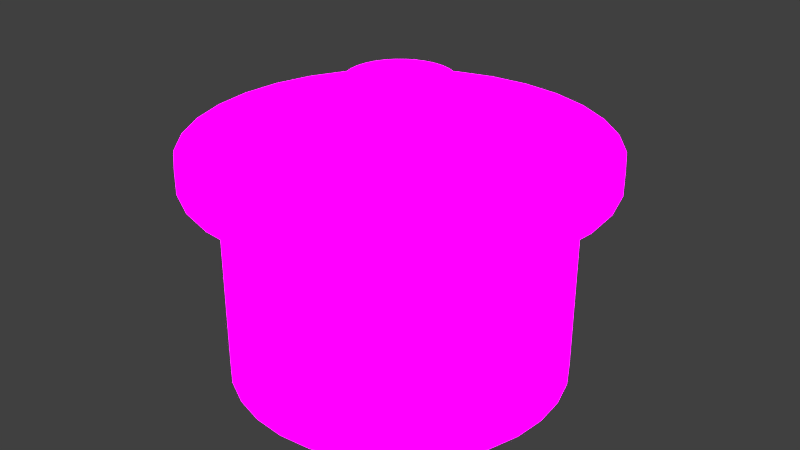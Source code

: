# Source: Potlight.blend  (saved by Blender 2.72.0; exported with 4.5.12 LTS)
import bpy
from mathutils import Matrix  # noqa: F401  (used for matrix-valued properties, if any)

bpy.ops.wm.read_factory_settings(use_empty=True)
scene = bpy.context.scene
scene.name = 'Scene'

# ---- collections
col_collection_1 = bpy.data.collections.new('Collection 1'); scene.collection.children.link(col_collection_1)

# ---- images (referenced by path relative to the original .blend; pixels are not part of the script)
import os
ASSET_DIR = os.environ.get("B2B_ASSET_DIR", "")  # directory of the original .blend (textures are referenced by path, not embedded)
HERE = os.path.dirname(os.path.abspath(__file__))  # packed textures are extracted next to this script under _unpacked/

def load_image(name, relpath, width, height, colorspace="sRGB"):
    """Load a texture the original file referenced (path relative to the .blend, or extracted next to this script)."""
    p = next((c for c in (os.path.join(HERE, relpath), os.path.join(ASSET_DIR, relpath)) if relpath and os.path.exists(c)), "")
    if p:
        img = bpy.data.images.load(p, check_existing=True)
        img.name = name
    else:  # same state as the original file: an image datablock whose file is absent (Cycles renders it pink)
        img = bpy.data.images.new(name, width, height)
        img.source = "FILE"
        img.filepath = "//" + (relpath or name)
    img.colorspace_settings.name = colorspace
    return img
img_rost_png_001 = load_image('Rost.png.001', 'Rost.png', 1024, 1024, 'sRGB')

# ---- materials (node trees are filled in below, after node groups)
mat_material = bpy.data.materials.new('Material')
mat_material.alpha_threshold = 0.0
mat_material.roughness = 0.5

# ---- material node trees
mat_material.use_nodes = True; mat_material.node_tree.nodes.clear()
_N = mat_material.node_tree.nodes; _L = mat_material.node_tree.links
n0 = _N.new('ShaderNodeTexCoord'); n0.name = 'Texture Coordinate'; n0.location = (-435, 261)
n1 = _N.new('ShaderNodeBsdfDiffuse'); n1.name = 'Diffuse BSDF'; n1.location = (-74, 285)
n2 = _N.new('ShaderNodeBsdfAnisotropic'); n2.name = 'Glossy BSDF'; n2.location = (-73, 143)
n2.distribution = 'GGX'
n2.inputs[1].default_value = 0.2
n3 = _N.new('ShaderNodeOutputMaterial'); n3.name = 'Material Output'; n3.location = (575, 223)
n4 = _N.new('ShaderNodeMixShader'); n4.name = 'Mix Shader'; n4.location = (149, 189)
n5 = _N.new('ShaderNodeTexImage'); n5.name = 'Image Texture'; n5.location = (-271, 233)
n5.width = 140
n5.image = img_rost_png_001
n6 = _N.new('ShaderNodeMixShader'); n6.name = 'Mix Shader.001'; n6.location = (410, 197)
n7 = _N.new('ShaderNodeEmission'); n7.name = 'Emission'; n7.location = (125, 5)
n7.width = 146
n7.inputs[1].default_value = 6.2
_L.new(n1.outputs[0], n4.inputs[1])
_L.new(n0.outputs[2], n5.inputs[0])
_L.new(n5.outputs[0], n1.inputs[0])
_L.new(n5.outputs[0], n2.inputs[0])
_L.new(n4.outputs[0], n6.inputs[1])
_L.new(n2.outputs[0], n4.inputs[2])
_L.new(n6.outputs[0], n3.inputs[0])
_L.new(n5.outputs[1], n4.inputs[0])
_L.new(n5.outputs[0], n7.inputs[0])
_L.new(n7.outputs[0], n6.inputs[2])
n3.is_active_output = True

# ---- world
world_world = bpy.data.worlds.new('World'); scene.world = world_world
world_world.color = (0.05088, 0.05088, 0.05088)
world_world.use_sun_shadow = False
world_world.sun_shadow_jitter_overblur = 0.0
world_world.cycles.sampling_method = 'MANUAL'
world_world.cycles.sample_map_resolution = 256

# ---- meshes
me_circle = bpy.data.meshes.new('Circle')
me_circle.from_pydata([(0.0, 1.0, 0.0), (-0.1951, 0.9808, 0.0), (-0.3827, 0.9239, 0.0), (-0.5556, 0.8315, 0.0), (-0.7071, 0.7071, 0.0), (-0.8315, 0.5556, 0.0), (-0.9239, 0.3827, 0.0), (-0.9808, 0.1951, 0.0), (-1.0, 7.55e-08, 0.0), (-0.9808, -0.1951, 0.0), (-0.9239, -0.3827, 0.0), (-0.8315, -0.5556, 0.0), (-0.7071, -0.7071, 0.0), (-0.5556, -0.8315, 0.0), (-0.3827, -0.9239, 0.0), (-0.1951, -0.9808, 0.0), (3.258e-07, -1.0, 0.0), (0.1951, -0.9808, 0.0), (0.3827, -0.9239, 0.0), (0.5556, -0.8315, 0.0), (0.7071, -0.7071, 0.0), (0.8315, -0.5556, 0.0), (0.9239, -0.3827, 0.0), (0.9808, -0.1951, 0.0), (1.0, 9.656e-07, 0.0), (0.9808, 0.1951, 0.0), (0.9239, 0.3827, 0.0), (0.8315, 0.5556, 0.0), (0.7071, 0.7071, 0.0), (0.5556, 0.8315, 0.0), (0.3827, 0.9239, 0.0), (0.1951, 0.9808, 0.0), (0.0, 1.0, 1.22), (-0.1951, 0.9808, 1.22), (-0.3827, 0.9239, 1.22), (-0.5556, 0.8315, 1.22), (-0.7071, 0.7071, 1.22), (-0.8315, 0.5556, 1.22), (-0.9239, 0.3827, 1.22), (-0.9808, 0.1951, 1.22), (-1.0, 7.55e-08, 1.22), (-0.9808, -0.1951, 1.22), (-0.9239, -0.3827, 1.22), (-0.8315, -0.5556, 1.22), (-0.7071, -0.7071, 1.22), (-0.5556, -0.8315, 1.22), (-0.3827, -0.9239, 1.22), (-0.1951, -0.9808, 1.22), (3.258e-07, -1.0, 1.22), (0.1951, -0.9808, 1.22), (0.3827, -0.9239, 1.22), (0.5556, -0.8315, 1.22), (0.7071, -0.7071, 1.22), (0.8315, -0.5556, 1.22), (0.9239, -0.3827, 1.22), (0.9808, -0.1951, 1.22), (1.0, 9.656e-07, 1.22), (0.9808, 0.1951, 1.22), (0.9239, 0.3827, 1.22), (0.8315, 0.5556, 1.22), (0.7071, 0.7071, 1.22), (0.5556, 0.8315, 1.22), (0.3827, 0.9239, 1.22), (0.1951, 0.9808, 1.22), (2.463e-08, 1.207, 1.22), (-0.2356, 1.184, 1.22), (-0.4621, 1.116, 1.22), (-0.6708, 1.004, 1.22), (-0.8538, 0.8538, 1.22), (-1.004, 0.6708, 1.22), (-1.116, 0.4621, 1.22), (-1.184, 0.2356, 1.22), (-1.207, 3.205e-08, 1.22), (-1.184, -0.2356, 1.22), (-1.116, -0.4621, 1.22), (-1.004, -0.6708, 1.22), (-0.8538, -0.8538, 1.22), (-0.6708, -1.004, 1.22), (-0.4621, -1.116, 1.22), (-0.2356, -1.184, 1.22), (4.181e-07, -1.207, 1.22), (0.2356, -1.184, 1.22), (0.4621, -1.116, 1.22), (0.6708, -1.004, 1.22), (0.8538, -0.8538, 1.22), (1.004, -0.6708, 1.22), (1.116, -0.4621, 1.22), (1.184, -0.2356, 1.22), (1.207, 1.107e-06, 1.22), (1.184, 0.2356, 1.22), (1.116, 0.4621, 1.22), (1.004, 0.6708, 1.22), (0.8538, 0.8538, 1.22), (0.6708, 1.004, 1.22), (0.4621, 1.116, 1.22), (0.2356, 1.184, 1.22), (2.384e-08, 1.207, 1.369), (-0.2356, 1.184, 1.369), (-0.4621, 1.116, 1.369), (-0.6708, 1.004, 1.369), (-0.8538, 0.8538, 1.369), (-1.004, 0.6708, 1.369), (-1.116, 0.4621, 1.369), (-1.184, 0.2356, 1.369), (-1.207, 3.205e-08, 1.369), (-1.184, -0.2356, 1.369), (-1.116, -0.4621, 1.369), (-1.004, -0.6708, 1.369), (-0.8538, -0.8538, 1.369), (-0.6708, -1.004, 1.369), (-0.4621, -1.116, 1.369), (-0.2356, -1.184, 1.369), (4.173e-07, -1.207, 1.369), (0.2356, -1.184, 1.369), (0.4621, -1.116, 1.369), (0.6708, -1.004, 1.369), (0.8538, -0.8538, 1.369), (1.004, -0.6708, 1.369), (1.116, -0.4621, 1.369), (1.184, -0.2356, 1.369), (1.207, 1.107e-06, 1.369), (1.184, 0.2356, 1.369), (1.116, 0.4621, 1.369), (1.004, 0.6708, 1.369), (0.8538, 0.8538, 1.369), (0.6708, 1.004, 1.369), (0.4621, 1.116, 1.369), (0.2356, 1.184, 1.369), (-1.073e-07, 0.1283, 1.586), (-0.02503, 0.1258, 1.586), (-0.0491, 0.1185, 1.586), (-0.07128, 0.1067, 1.586), (-0.09072, 0.09072, 1.586), (-0.1067, 0.07128, 1.586), (-0.1185, 0.0491, 1.586), (-0.1258, 0.02503, 1.586), (-0.1283, 2.551e-07, 1.586), (-0.1258, -0.02503, 1.586), (-0.1185, -0.0491, 1.586), (-0.1067, -0.07128, 1.586), (-0.09072, -0.09072, 1.586), (-0.07128, -0.1067, 1.586), (-0.0491, -0.1185, 1.586), (-0.02503, -0.1258, 1.586), (-6.548e-08, -0.1283, 1.586), (0.02503, -0.1258, 1.586), (0.0491, -0.1185, 1.586), (0.07128, -0.1067, 1.586), (0.09072, -0.09072, 1.586), (0.1067, -0.07128, 1.586), (0.1185, -0.0491, 1.586), (0.1258, -0.02503, 1.586), (0.1283, 3.692e-07, 1.586), (0.1258, 0.02503, 1.586), (0.1185, 0.0491, 1.586), (0.1067, 0.07128, 1.586), (0.09072, 0.09072, 1.586), (0.07128, 0.1067, 1.586), (0.0491, 0.1185, 1.586), (0.02503, 0.1258, 1.586), (-9.465e-08, 0.3009, 1.739), (-0.05869, 0.2951, 1.739), (-0.1151, 0.278, 1.739), (-0.1671, 0.2501, 1.739), (-0.2127, 0.2127, 1.739), (-0.2501, 0.1671, 1.739), (-0.278, 0.1151, 1.739), (-0.2951, 0.05869, 1.739), (-0.3009, 2.242e-07, 1.739), (-0.2951, -0.05869, 1.739), (-0.278, -0.1151, 1.739), (-0.2501, -0.1671, 1.739), (-0.2127, -0.2127, 1.739), (-0.1671, -0.2501, 1.739), (-0.1151, -0.278, 1.739), (-0.05869, -0.2951, 1.739), (3.376e-09, -0.3009, 1.739), (0.05869, -0.2951, 1.739), (0.1151, -0.278, 1.739), (0.1671, -0.2501, 1.739), (0.2127, -0.2127, 1.739), (0.2501, -0.1671, 1.739), (0.278, -0.1151, 1.739), (0.2951, -0.05869, 1.739), (0.3009, 4.92e-07, 1.739), (0.2951, 0.05869, 1.739), (0.278, 0.1151, 1.739), (0.2501, 0.1671, 1.739), (0.2127, 0.2127, 1.739), (0.1671, 0.2501, 1.739), (0.1151, 0.278, 1.739), (0.05869, 0.2951, 1.739)], [], [(1, 0, 31, 30, 29, 28, 27, 26, 25, 24, 23, 22, 21, 20, 19, 18, 17, 16, 15, 14, 13, 12, 11, 10, 9, 8, 7, 6, 5, 4, 3, 2), (58, 59, 91, 90), (25, 26, 58, 57), (3, 4, 36, 35), (14, 15, 47, 46), (23, 24, 56, 55), (1, 2, 34, 33), (12, 13, 45, 44), (21, 22, 54, 53), (10, 11, 43, 42), (30, 31, 63, 62), (19, 20, 52, 51), (8, 9, 41, 40), (28, 29, 61, 60), (17, 18, 50, 49), (6, 7, 39, 38), (26, 27, 59, 58), (4, 5, 37, 36), (15, 16, 48, 47), (24, 25, 57, 56), (2, 3, 35, 34), (13, 14, 46, 45), (22, 23, 55, 54), (0, 1, 33, 32), (11, 12, 44, 43), (31, 0, 32, 63), (20, 21, 53, 52), (9, 10, 42, 41), (29, 30, 62, 61), (18, 19, 51, 50), (7, 8, 40, 39), (27, 28, 60, 59), (16, 17, 49, 48), (5, 6, 38, 37), (92, 93, 125, 124), (36, 37, 69, 68), (47, 48, 80, 79), (56, 57, 89, 88), (34, 35, 67, 66), (45, 46, 78, 77), (54, 55, 87, 86), (32, 33, 65, 64), (43, 44, 76, 75), (63, 32, 64, 95), (52, 53, 85, 84), (41, 42, 74, 73), (61, 62, 94, 93), (50, 51, 83, 82), (39, 40, 72, 71), (59, 60, 92, 91), (48, 49, 81, 80), (37, 38, 70, 69), (57, 58, 90, 89), (35, 36, 68, 67), (46, 47, 79, 78), (55, 56, 88, 87), (33, 34, 66, 65), (44, 45, 77, 76), (53, 54, 86, 85), (42, 43, 75, 74), (62, 63, 95, 94), (51, 52, 84, 83), (40, 41, 73, 72), (60, 61, 93, 92), (49, 50, 82, 81), (38, 39, 71, 70), (126, 127, 159, 158), (81, 82, 114, 113), (70, 71, 103, 102), (90, 91, 123, 122), (68, 69, 101, 100), (79, 80, 112, 111), (88, 89, 121, 120), (66, 67, 99, 98), (77, 78, 110, 109), (86, 87, 119, 118), (64, 65, 97, 96), (75, 76, 108, 107), (95, 64, 96, 127), (84, 85, 117, 116), (73, 74, 106, 105), (93, 94, 126, 125), (82, 83, 115, 114), (71, 72, 104, 103), (91, 92, 124, 123), (80, 81, 113, 112), (69, 70, 102, 101), (89, 90, 122, 121), (67, 68, 100, 99), (78, 79, 111, 110), (87, 88, 120, 119), (65, 66, 98, 97), (76, 77, 109, 108), (85, 86, 118, 117), (74, 75, 107, 106), (94, 95, 127, 126), (83, 84, 116, 115), (72, 73, 105, 104), (149, 150, 182, 181), (115, 116, 148, 147), (104, 105, 137, 136), (124, 125, 157, 156), (113, 114, 146, 145), (102, 103, 135, 134), (122, 123, 155, 154), (100, 101, 133, 132), (111, 112, 144, 143), (120, 121, 153, 152), (98, 99, 131, 130), (109, 110, 142, 141), (118, 119, 151, 150), (96, 97, 129, 128), (107, 108, 140, 139), (127, 96, 128, 159), (116, 117, 149, 148), (105, 106, 138, 137), (125, 126, 158, 157), (114, 115, 147, 146), (103, 104, 136, 135), (123, 124, 156, 155), (112, 113, 145, 144), (101, 102, 134, 133), (121, 122, 154, 153), (99, 100, 132, 131), (110, 111, 143, 142), (119, 120, 152, 151), (97, 98, 130, 129), (108, 109, 141, 140), (117, 118, 150, 149), (106, 107, 139, 138), (161, 162, 163, 164, 165, 166, 167, 168, 169, 170, 171, 172, 173, 174, 175, 176, 177, 178, 179, 180, 181, 182, 183, 184, 185, 186, 187, 188, 189, 190, 191, 160), (138, 139, 171, 170), (158, 159, 191, 190), (147, 148, 180, 179), (136, 137, 169, 168), (156, 157, 189, 188), (145, 146, 178, 177), (134, 135, 167, 166), (154, 155, 187, 186), (132, 133, 165, 164), (143, 144, 176, 175), (152, 153, 185, 184), (130, 131, 163, 162), (141, 142, 174, 173), (150, 151, 183, 182), (128, 129, 161, 160), (139, 140, 172, 171), (159, 128, 160, 191), (148, 149, 181, 180), (137, 138, 170, 169), (157, 158, 190, 189), (146, 147, 179, 178), (135, 136, 168, 167), (155, 156, 188, 187), (144, 145, 177, 176), (133, 134, 166, 165), (153, 154, 186, 185), (131, 132, 164, 163), (142, 143, 175, 174), (151, 152, 184, 183), (129, 130, 162, 161), (140, 141, 173, 172)])
me_circle.polygons.foreach_set('use_smooth', [True] * 162)
_uv = me_circle.uv_layers.new(name='UVMap')
_uv.uv.foreach_set('vector', [0.5024, 0.474, 0.4862, 0.4823, 0.4682, 0.488, 0.449, 0.4909, 0.4295, 0.4909, 0.4104, 0.488, 0.3924, 0.4823, 0.3761, 0.474, 0.3623, 0.4636, 0.3515, 0.4512, 0.344, 0.4375, 0.3402, 0.423, 0.3402, 0.4081, 0.344, 0.3936, 0.3515, 0.3799, 0.3623, 0.3675, 0.3761, 0.357, 0.3924, 0.3488, 0.4104, 0.3431, 0.4295, 0.3402, 0.449, 0.3402, 0.4682, 0.3431, 0.4862, 0.3488, 0.5024, 0.357, 0.5162, 0.3675, 0.5271, 0.3799, 0.5345, 0.3936, 0.5383, 0.4081, 0.5383, 0.423, 0.5345, 0.4375, 0.5271, 0.4512, 0.5162, 0.4636, 0.2367, 0.9255, 0.2931, 0.9408, 0.2744, 0.9813, 0.2063, 0.9628, 0.4617, 0.5746, 0.4617, 0.5869, 0.3402, 0.5869, 0.3402, 0.5746, 0.6598, 0.4467, 0.6598, 0.4572, 0.5383, 0.4572, 0.5383, 0.4467, 0.6598, 0.5898, 0.6598, 0.6044, 0.5383, 0.6044, 0.5383, 0.5898, 0.4617, 0.5463, 0.4617, 0.5608, 0.3402, 0.5608, 0.3402, 0.5463, 0.6598, 0.4207, 0.6598, 0.4344, 0.5383, 0.4344, 0.5383, 0.4207, 0.6598, 0.5638, 0.6598, 0.5761, 0.5383, 0.5761, 0.5383, 0.5638, 0.4617, 0.5169, 0.4617, 0.5315, 0.3402, 0.5315, 0.3402, 0.5169, 0.6598, 0.5377, 0.6598, 0.5514, 0.5383, 0.5514, 0.5383, 0.5377, 0.6598, 0.3767, 0.6598, 0.3913, 0.5383, 0.3913, 0.5383, 0.3767, 0.4617, 0.4909, 0.4617, 0.5032, 0.3402, 0.5032, 0.3402, 0.4909, 0.6598, 0.5083, 0.6598, 0.5232, 0.5383, 0.5232, 0.5383, 0.5083, 0.6598, 0.3507, 0.6598, 0.363, 0.5383, 0.363, 0.5383, 0.3507, 0.6598, 0.6337, 0.6598, 0.6475, 0.5383, 0.6475, 0.5383, 0.6337, 0.6598, 0.4801, 0.6598, 0.4938, 0.5383, 0.4938, 0.5383, 0.4801, 0.4617, 0.5869, 0.4617, 0.5974, 0.3402, 0.5974, 0.3402, 0.5869, 0.6598, 0.4572, 0.6598, 0.4677, 0.5383, 0.4677, 0.5383, 0.4572, 0.6598, 0.6044, 0.6598, 0.6192, 0.5383, 0.6192, 0.5383, 0.6044, 0.4617, 0.5608, 0.4617, 0.5746, 0.3402, 0.5746, 0.3402, 0.5608, 0.6598, 0.4344, 0.6598, 0.4467, 0.5383, 0.4467, 0.5383, 0.4344, 0.6598, 0.5761, 0.6598, 0.5898, 0.5383, 0.5898, 0.5383, 0.5761, 0.4617, 0.5315, 0.4617, 0.5463, 0.3402, 0.5463, 0.3402, 0.5315, 0.6598, 0.4061, 0.6598, 0.4207, 0.5383, 0.4207, 0.5383, 0.4061, 0.6598, 0.5514, 0.6598, 0.5638, 0.5383, 0.5638, 0.5383, 0.5514, 0.6598, 0.3913, 0.6598, 0.4061, 0.5383, 0.4061, 0.5383, 0.3913, 0.4617, 0.5032, 0.4617, 0.5169, 0.3402, 0.5169, 0.3402, 0.5032, 0.6598, 0.5232, 0.6598, 0.5377, 0.5383, 0.5377, 0.5383, 0.5232, 0.6598, 0.363, 0.6598, 0.3767, 0.5383, 0.3767, 0.5383, 0.363, 0.6598, 0.6475, 0.6598, 0.6598, 0.5383, 0.6598, 0.5383, 0.6475, 0.6598, 0.4938, 0.6598, 0.5083, 0.5383, 0.5083, 0.5383, 0.4938, 0.6598, 0.3402, 0.6598, 0.3507, 0.5383, 0.3507, 0.5383, 0.3402, 0.6598, 0.6192, 0.6598, 0.6337, 0.5383, 0.6337, 0.5383, 0.6192, 0.6598, 0.4677, 0.6598, 0.4801, 0.5383, 0.4801, 0.5383, 0.4677, 0.9907, 0.009263, 0.9907, 0.04344, 0.9444, 0.04344, 0.9444, 0.009263, 0.6936, 0.7654, 0.6936, 0.7254, 0.7579, 0.7212, 0.7579, 0.7695, 0.2367, 0.5653, 0.186, 0.5875, 0.145, 0.5548, 0.2063, 0.5279, 0.1428, 0.8749, 0.186, 0.9032, 0.145, 0.936, 0.09283, 0.9018, 0.6583, 0.8416, 0.6817, 0.8046, 0.7435, 0.8169, 0.7153, 0.8616, 0.353, 0.5421, 0.2931, 0.55, 0.2744, 0.5094, 0.3467, 0.5, 0.08548, 0.8046, 0.1088, 0.8416, 0.05186, 0.8616, 0.02365, 0.8169, 0.5812, 0.9032, 0.6244, 0.8749, 0.6743, 0.9018, 0.6222, 0.936, 0.474, 0.55, 0.4141, 0.5421, 0.4204, 0.5, 0.4927, 0.5094, 0.5304, 0.9255, 0.5812, 0.9032, 0.6222, 0.936, 0.5609, 0.9628, 0.07356, 0.7254, 0.07356, 0.7654, 0.009264, 0.7695, 0.009263, 0.7212, 0.5812, 0.5875, 0.5304, 0.5653, 0.5609, 0.5279, 0.6222, 0.5548, 0.4141, 0.9486, 0.474, 0.9408, 0.4928, 0.9813, 0.4204, 0.9907, 0.1088, 0.6491, 0.08548, 0.6861, 0.02365, 0.6738, 0.05186, 0.6291, 0.6583, 0.6491, 0.6244, 0.6158, 0.6743, 0.589, 0.7153, 0.6291, 0.2931, 0.9408, 0.353, 0.9486, 0.3467, 0.9907, 0.2744, 0.9813, 0.186, 0.5875, 0.1428, 0.6158, 0.09283, 0.589, 0.145, 0.5548, 0.6936, 0.7254, 0.6817, 0.6861, 0.7435, 0.6738, 0.7579, 0.7212, 0.186, 0.9032, 0.2367, 0.9255, 0.2063, 0.9628, 0.145, 0.936, 0.6817, 0.8046, 0.6936, 0.7654, 0.7579, 0.7695, 0.7435, 0.8169, 0.2931, 0.55, 0.2367, 0.5653, 0.2063, 0.5279, 0.2744, 0.5094, 0.1088, 0.8416, 0.1428, 0.8749, 0.09283, 0.9018, 0.05186, 0.8616, 0.6244, 0.8749, 0.6583, 0.8416, 0.7153, 0.8616, 0.6743, 0.9018, 0.4141, 0.5421, 0.353, 0.5421, 0.3467, 0.5, 0.4204, 0.5, 0.07356, 0.7654, 0.08548, 0.8046, 0.02365, 0.8169, 0.009264, 0.7695, 0.5304, 0.5653, 0.474, 0.55, 0.4927, 0.5094, 0.5609, 0.5279, 0.474, 0.9408, 0.5304, 0.9255, 0.5609, 0.9628, 0.4928, 0.9813, 0.08548, 0.6861, 0.07356, 0.7254, 0.009263, 0.7212, 0.02365, 0.6738, 0.6244, 0.6158, 0.5812, 0.5875, 0.6222, 0.5548, 0.6743, 0.589, 0.353, 0.9486, 0.4141, 0.9486, 0.4204, 0.9907, 0.3467, 0.9907, 0.1428, 0.6158, 0.1088, 0.6491, 0.05186, 0.6291, 0.09283, 0.589, 0.6817, 0.6861, 0.6583, 0.6491, 0.7153, 0.6291, 0.7435, 0.6738, 0.09283, 0.411, 0.05186, 0.3709, 0.3483, 0.267, 0.3527, 0.2713, 0.8505, 0.3942, 0.8505, 0.3459, 0.8969, 0.3459, 0.8969, 0.3942, 0.8505, 0.2538, 0.8505, 0.2807, 0.8042, 0.2807, 0.8042, 0.2538, 0.8042, 0.5265, 0.8042, 0.5666, 0.7579, 0.5666, 0.7579, 0.5265, 0.9907, 0.3563, 0.9907, 0.3904, 0.9444, 0.3904, 0.9444, 0.3563, 0.8505, 0.4863, 0.8505, 0.4416, 0.8969, 0.4416, 0.8969, 0.4863, 0.8042, 0.4344, 0.8042, 0.4818, 0.7579, 0.4818, 0.7579, 0.4344, 0.9907, 0.2714, 0.9907, 0.3161, 0.9444, 0.3161, 0.9444, 0.2714, 0.8505, 0.5428, 0.8505, 0.5875, 0.8042, 0.5875, 0.8042, 0.5428, 0.8042, 0.3387, 0.8042, 0.3861, 0.7579, 0.3861, 0.7579, 0.3387, 0.9907, 0.1757, 0.9907, 0.224, 0.9444, 0.224, 0.9444, 0.1757, 0.8505, 0.4471, 0.8505, 0.4954, 0.8042, 0.4954, 0.8042, 0.4471, 0.9907, 0.1283, 0.9907, 0.1757, 0.9444, 0.1757, 0.9444, 0.1283, 0.8042, 0.2538, 0.8042, 0.294, 0.7579, 0.294, 0.7579, 0.2538, 0.8505, 0.355, 0.8505, 0.3997, 0.8042, 0.3997, 0.8042, 0.355, 0.9907, 0.04344, 0.9907, 0.08363, 0.9444, 0.08363, 0.9444, 0.04344, 0.8505, 0.3459, 0.8505, 0.2985, 0.8969, 0.2985, 0.8969, 0.3459, 0.8505, 0.2807, 0.8505, 0.3148, 0.8042, 0.3148, 0.8042, 0.2807, 0.8042, 0.5666, 0.8042, 0.6008, 0.7579, 0.6008, 0.7579, 0.5666, 0.8505, 0.4416, 0.8505, 0.3942, 0.8969, 0.3942, 0.8969, 0.4416, 0.9907, 0.3904, 0.9907, 0.4173, 0.9444, 0.4173, 0.9444, 0.3904, 0.8042, 0.4818, 0.8042, 0.5265, 0.7579, 0.5265, 0.7579, 0.4818, 0.9907, 0.3161, 0.9907, 0.3563, 0.9444, 0.3563, 0.9444, 0.3161, 0.8505, 0.5265, 0.8505, 0.4863, 0.8969, 0.4863, 0.8969, 0.5265, 0.8042, 0.3861, 0.8042, 0.4344, 0.7579, 0.4344, 0.7579, 0.3861, 0.9907, 0.224, 0.9907, 0.2714, 0.9444, 0.2714, 0.9444, 0.224, 0.8505, 0.4954, 0.8505, 0.5428, 0.8042, 0.5428, 0.8042, 0.4954, 0.8042, 0.294, 0.8042, 0.3387, 0.7579, 0.3387, 0.7579, 0.294, 0.8505, 0.3997, 0.8505, 0.4471, 0.8042, 0.4471, 0.8042, 0.3997, 0.9907, 0.08363, 0.9907, 0.1283, 0.9444, 0.1283, 0.9444, 0.08363, 0.8505, 0.2985, 0.8505, 0.2538, 0.8969, 0.2538, 0.8969, 0.2985, 0.8505, 0.3148, 0.8505, 0.355, 0.8042, 0.355, 0.8042, 0.3148, 0.8627, 0.2178, 0.87, 0.2158, 0.8953, 0.2469, 0.8783, 0.2515, 0.7435, 0.3262, 0.7153, 0.3709, 0.4188, 0.267, 0.4218, 0.2622, 0.2744, 0.01869, 0.3467, 0.009263, 0.3797, 0.2286, 0.372, 0.2296, 0.2063, 0.4721, 0.145, 0.4452, 0.3582, 0.2749, 0.3647, 0.2777, 0.7579, 0.2305, 0.7579, 0.2788, 0.4233, 0.2572, 0.4233, 0.2521, 0.145, 0.06404, 0.2063, 0.03719, 0.3647, 0.2315, 0.3582, 0.2344, 0.3467, 0.5, 0.2744, 0.4906, 0.372, 0.2797, 0.3797, 0.2807, 0.05186, 0.1384, 0.09283, 0.09822, 0.3527, 0.238, 0.3483, 0.2423, 0.7153, 0.1384, 0.7435, 0.1831, 0.4218, 0.247, 0.4188, 0.2423, 0.4927, 0.4906, 0.4204, 0.5, 0.3875, 0.2807, 0.3952, 0.2797, 0.009263, 0.2305, 0.02365, 0.1831, 0.3453, 0.247, 0.3438, 0.2521, 0.6222, 0.06404, 0.6743, 0.09822, 0.4145, 0.238, 0.4089, 0.2344, 0.6222, 0.4452, 0.5609, 0.4721, 0.4024, 0.2777, 0.4089, 0.2749, 0.02365, 0.3262, 0.009263, 0.2788, 0.3438, 0.2572, 0.3453, 0.2622, 0.4927, 0.01869, 0.5609, 0.03719, 0.4024, 0.2315, 0.3952, 0.2296, 0.05186, 0.3709, 0.02365, 0.3262, 0.3453, 0.2622, 0.3483, 0.267, 0.7153, 0.3709, 0.6743, 0.411, 0.4145, 0.2713, 0.4188, 0.267, 0.3467, 0.009263, 0.4204, 0.009263, 0.3875, 0.2286, 0.3797, 0.2286, 0.145, 0.4452, 0.09283, 0.411, 0.3527, 0.2713, 0.3582, 0.2749, 0.7579, 0.2788, 0.7435, 0.3262, 0.4218, 0.2622, 0.4233, 0.2572, 0.2063, 0.03719, 0.2744, 0.01869, 0.372, 0.2296, 0.3647, 0.2315, 0.2744, 0.4906, 0.2063, 0.4721, 0.3647, 0.2777, 0.372, 0.2797, 0.7435, 0.1831, 0.7579, 0.2305, 0.4233, 0.2521, 0.4218, 0.247, 0.09283, 0.09822, 0.145, 0.06404, 0.3582, 0.2344, 0.3527, 0.238, 0.4204, 0.5, 0.3467, 0.5, 0.3797, 0.2807, 0.3875, 0.2807, 0.02365, 0.1831, 0.05186, 0.1384, 0.3483, 0.2423, 0.3453, 0.247, 0.6743, 0.09822, 0.7153, 0.1384, 0.4188, 0.2423, 0.4145, 0.238, 0.5609, 0.4721, 0.4927, 0.4906, 0.3952, 0.2797, 0.4024, 0.2777, 0.009263, 0.2788, 0.009263, 0.2305, 0.3438, 0.2521, 0.3438, 0.2572, 0.5609, 0.03719, 0.6222, 0.06404, 0.4089, 0.2344, 0.4024, 0.2315, 0.6743, 0.411, 0.6222, 0.4452, 0.4089, 0.2749, 0.4145, 0.2713, 0.4204, 0.009263, 0.4927, 0.01869, 0.3952, 0.2296, 0.3875, 0.2286, 0.807, 0.01622, 0.8239, 0.01161, 0.842, 0.009263, 0.8603, 0.009263, 0.8783, 0.01161, 0.8953, 0.01622, 0.9106, 0.02291, 0.9236, 0.03143, 0.9338, 0.04144, 0.9408, 0.05257, 0.9444, 0.06438, 0.9444, 0.07642, 0.9408, 0.08824, 0.9338, 0.09936, 0.9236, 0.1094, 0.9106, 0.1179, 0.8953, 0.1246, 0.8783, 0.1292, 0.8603, 0.1315, 0.842, 0.1315, 0.8239, 0.1292, 0.807, 0.1246, 0.7917, 0.1179, 0.7787, 0.1094, 0.7685, 0.09936, 0.7615, 0.08824, 0.7579, 0.07642, 0.7579, 0.06438, 0.7615, 0.05257, 0.7685, 0.04144, 0.7787, 0.03143, 0.7917, 0.02291, 0.8129, 0.1851, 0.8114, 0.1901, 0.7579, 0.1867, 0.7615, 0.1748, 0.8864, 0.1803, 0.882, 0.1761, 0.9236, 0.1537, 0.9338, 0.1637, 0.8472, 0.2188, 0.8551, 0.2188, 0.8603, 0.2538, 0.842, 0.2538, 0.8202, 0.1761, 0.8159, 0.1803, 0.7685, 0.1637, 0.7787, 0.1537, 0.8909, 0.1901, 0.8894, 0.1851, 0.9408, 0.1748, 0.9444, 0.1867, 0.8323, 0.2158, 0.8395, 0.2178, 0.8239, 0.2515, 0.807, 0.2469, 0.8323, 0.1696, 0.8258, 0.1724, 0.7917, 0.1452, 0.807, 0.1385, 0.8894, 0.2003, 0.8909, 0.1952, 0.9444, 0.1987, 0.9408, 0.2105, 0.8472, 0.1666, 0.8395, 0.1676, 0.8239, 0.1339, 0.842, 0.1315, 0.8202, 0.2093, 0.8258, 0.2129, 0.7917, 0.2402, 0.7787, 0.2317, 0.882, 0.2093, 0.8864, 0.205, 0.9338, 0.2216, 0.9236, 0.2317, 0.8627, 0.1676, 0.8551, 0.1666, 0.8603, 0.1315, 0.8783, 0.1339, 0.8129, 0.2003, 0.8159, 0.205, 0.7685, 0.2216, 0.7615, 0.2105, 0.87, 0.2158, 0.8765, 0.2129, 0.9106, 0.2402, 0.8953, 0.2469, 0.8765, 0.1724, 0.87, 0.1696, 0.8953, 0.1385, 0.9106, 0.1452, 0.8114, 0.1901, 0.8114, 0.1952, 0.7579, 0.1987, 0.7579, 0.1867, 0.882, 0.1761, 0.8765, 0.1724, 0.9106, 0.1452, 0.9236, 0.1537, 0.8551, 0.2188, 0.8627, 0.2178, 0.8783, 0.2515, 0.8603, 0.2538, 0.8159, 0.1803, 0.8129, 0.1851, 0.7615, 0.1748, 0.7685, 0.1637, 0.8894, 0.1851, 0.8864, 0.1803, 0.9338, 0.1637, 0.9408, 0.1748, 0.8395, 0.2178, 0.8472, 0.2188, 0.842, 0.2538, 0.8239, 0.2515, 0.8258, 0.1724, 0.8202, 0.1761, 0.7787, 0.1537, 0.7917, 0.1452, 0.8909, 0.1952, 0.8909, 0.1901, 0.9444, 0.1867, 0.9444, 0.1987, 0.8258, 0.2129, 0.8323, 0.2158, 0.807, 0.2469, 0.7917, 0.2402, 0.8395, 0.1676, 0.8323, 0.1696, 0.807, 0.1385, 0.8239, 0.1339, 0.8864, 0.205, 0.8894, 0.2003, 0.9408, 0.2105, 0.9338, 0.2216, 0.8551, 0.1666, 0.8472, 0.1666, 0.842, 0.1315, 0.8603, 0.1315, 0.8159, 0.205, 0.8202, 0.2093, 0.7787, 0.2317, 0.7685, 0.2216, 0.8765, 0.2129, 0.882, 0.2093, 0.9236, 0.2317, 0.9106, 0.2402, 0.87, 0.1696, 0.8627, 0.1676, 0.8783, 0.1339, 0.8953, 0.1385, 0.8114, 0.1952, 0.8129, 0.2003, 0.7615, 0.2105, 0.7579, 0.1987])
me_circle.materials.append(mat_material)
me_circle.use_remesh_preserve_volume = False
me_circle.use_remesh_preserve_attributes = False
me_circle.use_mirror_vertex_groups = False
me_circle.update()

# ---- objects
ob_circle = bpy.data.objects.new('Circle', me_circle)

# ---- transforms, parenting, visibility, modifiers, constraints
ob_circle.location = (0.0, 0.0, 0.0)
ob_circle.lineart.crease_threshold = 0.0
_vg = ob_circle.vertex_groups.new(name='Deckel')
_vg = ob_circle.vertex_groups.new(name='Topf')
_m = ob_circle.modifiers.new('Explode', 'EXPLODE')

# ---- collection membership
col_collection_1.objects.link(ob_circle)

# ---- scene / render settings (as saved in the file)
scene.frame_start = 1; scene.frame_end = 120; scene.frame_set(120)
scene.render.engine = 'CYCLES'
scene.render.resolution_percentage = 50
scene.render.dither_intensity = 0.0
scene.cycles.use_denoising = False
scene.cycles.samples = 10
scene.cycles.sampling_pattern = 'TABULATED_SOBOL'
scene.cycles.light_sampling_threshold = 0.0
scene.cycles.use_adaptive_sampling = False
scene.cycles.use_light_tree = False
scene.cycles.blur_glossy = 0.0
scene.cycles.pixel_filter_type = 'GAUSSIAN'
scene.cycles.sample_clamp_indirect = 0.0
scene.view_settings.view_transform = 'Standard'
bpy.context.view_layer.update()

# ---- added for rendering (the .blend has no active camera): camera
cam_auto = bpy.data.cameras.new('AutoCamera')
cam_auto.lens = 50.0
cam_auto.sensor_width = 36.0
cam_auto.clip_end = 1000.0
ob_auto_camera = bpy.data.objects.new('AutoCamera', cam_auto)
scene.collection.objects.link(ob_auto_camera)
ob_auto_camera.location = (3.54579, -4.25495, 3.70614)
ob_auto_camera.rotation_euler = (1.09748, -7.21219e-08, 0.694738)
scene.camera = ob_auto_camera
bpy.context.view_layer.update()
